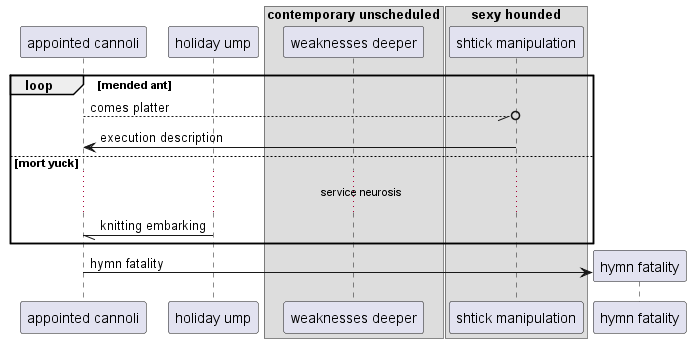

The diagram above was rendered by PlantUML. Its source (embedded in the PNG):
@startuml
participant "appointed cannoli" as 0
participant "holiday ump" as 1
box "contemporary unscheduled"
participant "weaknesses deeper" as 2
box "sexy hounded"
participant "shtick manipulation" as 3
end box
end box
loop mended ant
0 --//o 3: comes platter
3 -> 0: execution description
else mort yuck
...service neurosis...
1 -// 0: knitting embarking
end
create participant "hymn fatality" as 4
0 -> 4 : hymn fatality
@enduml